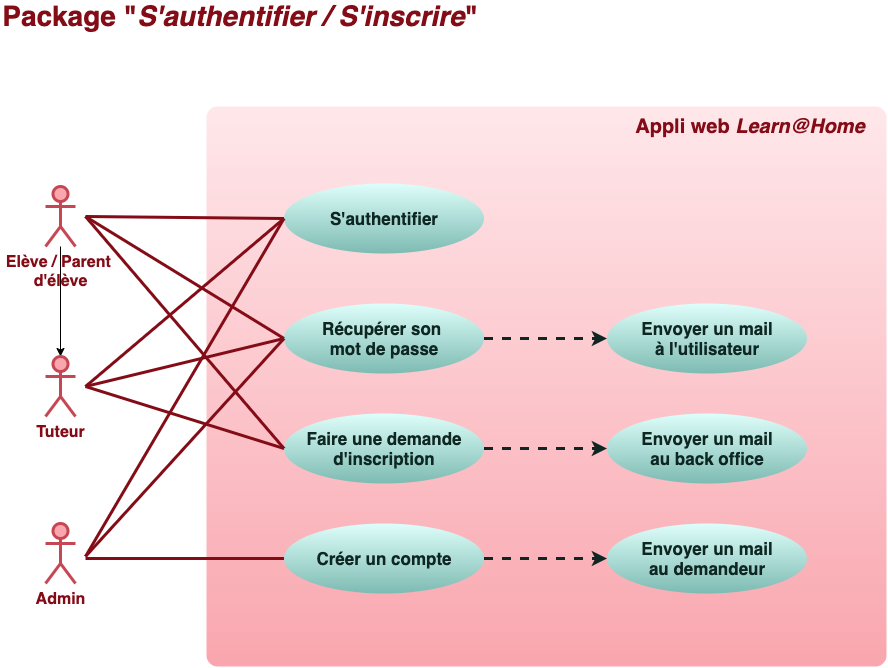

The diagram above was exported from draw.io. Its source (the exported page's mxGraphModel, read from the mxfile embedded in the PNG):
<mxGraphModel dx="1368" dy="1097" grid="0" gridSize="10" guides="1" tooltips="1" connect="1" arrows="1" fold="1" page="1" pageScale="1" pageWidth="1169" pageHeight="827" background="#ffffff" math="0" shadow="0">
  <root>
    <mxCell id="0" />
    <mxCell id="1" parent="0" />
    <mxCell id="17" value="" style="edgeStyle=orthogonalEdgeStyle;rounded=0;orthogonalLoop=1;jettySize=auto;html=1;fontColor=#0e2723;" edge="1" parent="1" source="2" target="12">
      <mxGeometry relative="1" as="geometry" />
    </mxCell>
    <mxCell id="2" value="&lt;font style=&quot;font-size: 16px&quot;&gt;Elève / Parent &lt;br&gt;d'élève&lt;/font&gt;" style="shape=umlActor;verticalLabelPosition=bottom;verticalAlign=top;html=1;strokeWidth=3;strokeColor=#C64754;fillColor=#f9a6ae;fontColor=#830C17;fontStyle=1" vertex="1" parent="1">
      <mxGeometry x="80" y="240" width="30" height="60" as="geometry" />
    </mxCell>
    <mxCell id="9" value="&lt;font size=&quot;1&quot; color=&quot;#830c17&quot;&gt;&lt;b style=&quot;font-size: 28px&quot;&gt;Package &quot;&lt;i&gt;S'authentifier / S'inscrire&lt;/i&gt;&quot;&lt;/b&gt;&lt;/font&gt;" style="text;html=1;strokeColor=none;fillColor=none;align=center;verticalAlign=middle;whiteSpace=wrap;rounded=0;fontColor=#660000;" vertex="1" parent="1">
      <mxGeometry x="35" y="60" width="480" height="20" as="geometry" />
    </mxCell>
    <mxCell id="10" value="" style="rounded=1;whiteSpace=wrap;html=1;fontColor=#660000;strokeWidth=3;strokeColor=none;fillColor=#F9A6AE;gradientColor=#fee7ea;gradientDirection=north;arcSize=2;" vertex="1" parent="1">
      <mxGeometry x="241" y="160" width="680" height="560" as="geometry" />
    </mxCell>
    <mxCell id="11" value="&lt;font style=&quot;font-size: 16px&quot;&gt;Admin&lt;/font&gt;" style="shape=umlActor;verticalLabelPosition=bottom;verticalAlign=top;html=1;strokeWidth=3;strokeColor=#C64754;fillColor=#f9a6ae;fontColor=#830C17;fontStyle=1" vertex="1" parent="1">
      <mxGeometry x="80" y="577" width="30" height="60" as="geometry" />
    </mxCell>
    <mxCell id="12" value="&lt;font style=&quot;font-size: 16px&quot;&gt;Tuteur&lt;br&gt;&lt;/font&gt;" style="shape=umlActor;verticalLabelPosition=bottom;verticalAlign=top;html=1;strokeWidth=3;strokeColor=#C64754;fillColor=#f9a6ae;fontColor=#830C17;fontStyle=1" vertex="1" parent="1">
      <mxGeometry x="80" y="410" width="30" height="60" as="geometry" />
    </mxCell>
    <mxCell id="13" value="&lt;font color=&quot;#830c17&quot;&gt;&lt;span style=&quot;font-size: 20px&quot;&gt;&lt;b&gt;Appli web&lt;i&gt; Learn@Home&lt;/i&gt;&lt;/b&gt;&lt;/span&gt;&lt;/font&gt;" style="text;html=1;strokeColor=none;fillColor=none;align=center;verticalAlign=middle;whiteSpace=wrap;rounded=0;fontColor=#660000;" vertex="1" parent="1">
      <mxGeometry x="660" y="170" width="250" height="20" as="geometry" />
    </mxCell>
    <mxCell id="16" value="&lt;font style=&quot;font-size: 17px&quot;&gt;&lt;b&gt;S'authentifier&lt;/b&gt;&lt;/font&gt;" style="ellipse;whiteSpace=wrap;html=1;rounded=1;strokeWidth=3;fontColor=#0e2723;strokeColor=none;fillColor=#defefa;gradientColor=#7dbbb2;" vertex="1" parent="1">
      <mxGeometry x="318.5" y="237" width="200" height="70" as="geometry" />
    </mxCell>
    <mxCell id="18" value="&lt;font style=&quot;font-size: 17px&quot;&gt;&lt;b&gt;Récupérer son &lt;br&gt;mot de passe&lt;br&gt;&lt;/b&gt;&lt;/font&gt;" style="ellipse;whiteSpace=wrap;html=1;rounded=1;strokeWidth=3;fontColor=#0e2723;strokeColor=none;fillColor=#defefa;gradientColor=#7dbbb2;" vertex="1" parent="1">
      <mxGeometry x="318.5" y="357" width="200" height="70" as="geometry" />
    </mxCell>
    <mxCell id="19" value="&lt;font style=&quot;font-size: 17px&quot;&gt;&lt;b&gt;Faire une demande&lt;br&gt;d'inscription&lt;br&gt;&lt;/b&gt;&lt;/font&gt;" style="ellipse;whiteSpace=wrap;html=1;rounded=1;strokeWidth=3;fontColor=#0e2723;strokeColor=none;fillColor=#defefa;gradientColor=#7dbbb2;" vertex="1" parent="1">
      <mxGeometry x="318.5" y="467" width="200" height="70" as="geometry" />
    </mxCell>
    <mxCell id="20" value="&lt;font style=&quot;font-size: 17px&quot;&gt;&lt;b&gt;Créer un compte&lt;br&gt;&lt;/b&gt;&lt;/font&gt;" style="ellipse;whiteSpace=wrap;html=1;rounded=1;strokeWidth=3;fontColor=#0e2723;strokeColor=none;fillColor=#defefa;gradientColor=#7dbbb2;" vertex="1" parent="1">
      <mxGeometry x="318.5" y="577" width="200" height="70" as="geometry" />
    </mxCell>
    <mxCell id="21" value="&lt;font style=&quot;font-size: 17px&quot;&gt;&lt;b&gt;Envoyer un mail&lt;br&gt;&lt;/b&gt;&lt;span style=&quot;color: rgba(0 , 0 , 0 , 0) ; font-family: monospace ; font-size: 0px&quot;&gt;%3CmxGraphModel%3E%3Croot%3E%3CmxCell%20id%3D%220%22%2F%3E%3CmxCell%20id%3D%221%22%20parent%3D%220%22%2F%3E%3CmxCell%20id%3D%222%22%20value%3D%22%26lt%3Bfont%20style%3D%26quot%3Bfont-size%3A%2017px%26quot%3B%26gt%3B%26lt%3Bb%26gt%3BR%C3%A9cup%C3%A9rer%20son%26lt%3Bbr%26gt%3Bmot%20de%20passe%26lt%3Bbr%26gt%3B%26lt%3B%2Fb%26gt%3B%26lt%3B%2Ffont%26gt%3B%22%20style%3D%22ellipse%3BwhiteSpace%3Dwrap%3Bhtml%3D1%3Brounded%3D1%3BstrokeWidth%3D3%3BfontColor%3D%230e2723%3BstrokeColor%3Dnone%3BfillColor%3D%23defefa%3BgradientColor%3D%237dbbb2%3B%22%20vertex%3D%221%22%20parent%3D%221%22%3E%3CmxGeometry%20x%3D%22315%22%20y%3D%22280%22%20width%3D%22200%22%20height%3D%2270%22%20as%3D%22geometry%22%2F%3E%3C%2FmxCell%3E%3C%2Froot%3E%3C%2FmxGraphModel%3E&lt;/span&gt;&lt;b&gt;à l'utilisateur&lt;br&gt;&lt;/b&gt;&lt;/font&gt;" style="ellipse;whiteSpace=wrap;html=1;rounded=1;strokeWidth=3;fontColor=#0e2723;strokeColor=none;fillColor=#defefa;gradientColor=#7dbbb2;" vertex="1" parent="1">
      <mxGeometry x="641.5" y="357" width="200" height="70" as="geometry" />
    </mxCell>
    <mxCell id="22" value="&lt;font style=&quot;font-size: 17px&quot;&gt;&lt;b&gt;Envoyer un mail&lt;br&gt;&lt;/b&gt;&lt;span style=&quot;color: rgba(0 , 0 , 0 , 0) ; font-family: monospace ; font-size: 0px&quot;&gt;%3CmxGraphModel%3E%3Croot%3E%3CmxCell%20id%3D%220%22%2F%3E%3CmxCell%20id%3D%221%22%20parent%3D%220%22%2F%3E%3CmxCell%20id%3D%222%22%20value%3D%22%26lt%3Bfont%20style%3D%26quot%3Bfont-size%3A%2017px%26quot%3B%26gt%3B%26lt%3Bb%26gt%3BR%C3%A9cup%C3%A9rer%20son%26lt%3Bbr%26gt%3Bmot%20de%20passe%26lt%3Bbr%26gt%3B%26lt%3B%2Fb%26gt%3B%26lt%3B%2Ffont%26gt%3B%22%20style%3D%22ellipse%3BwhiteSpace%3Dwrap%3Bhtml%3D1%3Brounded%3D1%3BstrokeWidth%3D3%3BfontColor%3D%230e2723%3BstrokeColor%3Dnone%3BfillColor%3D%23defefa%3BgradientColor%3D%237dbbb2%3B%22%20vertex%3D%221%22%20parent%3D%221%22%3E%3CmxGeometry%20x%3D%22315%22%20y%3D%22280%22%20width%3D%22200%22%20height%3D%2270%22%20as%3D%22geometry%22%2F%3E%3C%2FmxCell%3E%3C%2Froot%3E%3C%2FmxGraphModel%3E&lt;/span&gt;&lt;b&gt;au back office&lt;br&gt;&lt;/b&gt;&lt;/font&gt;" style="ellipse;whiteSpace=wrap;html=1;rounded=1;strokeWidth=3;fontColor=#0e2723;strokeColor=none;fillColor=#defefa;gradientColor=#7dbbb2;" vertex="1" parent="1">
      <mxGeometry x="641.5" y="467" width="200" height="70" as="geometry" />
    </mxCell>
    <mxCell id="24" value="&lt;font&gt;&lt;span style=&quot;font-size: 17px&quot;&gt;&lt;b&gt;Envoyer un mail&lt;br&gt;au demandeur&lt;/b&gt;&lt;/span&gt;&lt;span style=&quot;font-size: 0px ; color: rgba(0 , 0 , 0 , 0) ; font-family: monospace&quot;&gt;%3CmxGraphModel%3E%3Croot%3E%3CmxCell%20id%3D%220%22%2F%3E%3CmxCell%20id%3D%221%22%20parent%3D%220%22%2F%3E%3CmxCell%20id%3D%222%22%20value%3D%22%26lt%3Bfont%20style%3D%26quot%3Bfont-size%3A%2017px%26quot%3B%26gt%3B%26lt%3Bb%26gt%3BR%C3%A9cup%C3%A9rer%20son%26lt%3Bbr%26gt%3Bmot%20de%20passe%26lt%3Bbr%26gt%3B%26lt%3B%2Fb%26gt%3B%26lt%3B%2Ffont%26gt%3B%22%20style%3D%22ellipse%3BwhiteSpace%3Dwrap%3Bhtml%3D1%3Brounded%3D1%3BstrokeWidth%3D3%3BfontColor%3D%230e2723%3BstrokeColor%3Dnone%3BfillColor%3D%23defefa%3BgradientColor%3D%237dbbb2%3B%22%20vertex%3D%221%22%20parent%3D%221%22%3E%3CmxGeometry%20x%3D%22315%22%20y%3D%22280%22%20width%3D%22200%22%20height%3D%2270%22%20as%3D%22geometry%22%2F%3E%3C%2FmxCell%3E%3C%2Froot%3E%3C%2FmxGraphModel%3Eua&lt;/span&gt;&lt;b style=&quot;font-size: 17px&quot;&gt;&lt;br&gt;&lt;/b&gt;&lt;/font&gt;" style="ellipse;whiteSpace=wrap;html=1;rounded=1;strokeWidth=3;fontColor=#0e2723;strokeColor=none;fillColor=#defefa;gradientColor=#7dbbb2;" vertex="1" parent="1">
      <mxGeometry x="641.5" y="577" width="200" height="70" as="geometry" />
    </mxCell>
    <mxCell id="25" value="" style="endArrow=classic;html=1;fontColor=#0e2723;strokeColor=#0E2723;strokeWidth=3;entryX=0;entryY=0.5;entryDx=0;entryDy=0;exitX=1;exitY=0.5;exitDx=0;exitDy=0;dashed=1;" edge="1" parent="1" source="18" target="21">
      <mxGeometry width="50" height="50" relative="1" as="geometry">
        <mxPoint x="531.5" y="367" as="sourcePoint" />
        <mxPoint x="581.5" y="317" as="targetPoint" />
      </mxGeometry>
    </mxCell>
    <mxCell id="26" value="" style="endArrow=classic;html=1;fontColor=#0e2723;strokeColor=#0E2723;strokeWidth=3;exitX=1;exitY=0.5;exitDx=0;exitDy=0;dashed=1;entryX=0;entryY=0.5;entryDx=0;entryDy=0;" edge="1" parent="1" source="20" target="24">
      <mxGeometry width="50" height="50" relative="1" as="geometry">
        <mxPoint x="528.5" y="402" as="sourcePoint" />
        <mxPoint x="631.5" y="567" as="targetPoint" />
      </mxGeometry>
    </mxCell>
    <mxCell id="27" value="" style="endArrow=classic;html=1;fontColor=#0e2723;strokeColor=#0E2723;strokeWidth=3;entryX=0;entryY=0.5;entryDx=0;entryDy=0;exitX=1;exitY=0.5;exitDx=0;exitDy=0;dashed=1;" edge="1" parent="1" source="19" target="22">
      <mxGeometry width="50" height="50" relative="1" as="geometry">
        <mxPoint x="538.5" y="412" as="sourcePoint" />
        <mxPoint x="661.5" y="412" as="targetPoint" />
      </mxGeometry>
    </mxCell>
    <mxCell id="29" value="" style="endArrow=none;html=1;fontColor=#0e2723;strokeWidth=3;strokeColor=#830C17;exitX=0;exitY=0.5;exitDx=0;exitDy=0;" edge="1" parent="1" source="16">
      <mxGeometry width="50" height="50" relative="1" as="geometry">
        <mxPoint x="550" y="500" as="sourcePoint" />
        <mxPoint x="120" y="270" as="targetPoint" />
      </mxGeometry>
    </mxCell>
    <mxCell id="30" value="" style="endArrow=none;html=1;fontColor=#0e2723;strokeWidth=3;strokeColor=#830C17;exitX=0;exitY=0.5;exitDx=0;exitDy=0;" edge="1" parent="1" source="18">
      <mxGeometry width="50" height="50" relative="1" as="geometry">
        <mxPoint x="328.5" y="282" as="sourcePoint" />
        <mxPoint x="120" y="270" as="targetPoint" />
      </mxGeometry>
    </mxCell>
    <mxCell id="31" value="" style="endArrow=none;html=1;fontColor=#0e2723;strokeWidth=3;strokeColor=#830C17;exitX=0;exitY=0.5;exitDx=0;exitDy=0;" edge="1" parent="1" source="19">
      <mxGeometry width="50" height="50" relative="1" as="geometry">
        <mxPoint x="338.5" y="292" as="sourcePoint" />
        <mxPoint x="120" y="270" as="targetPoint" />
      </mxGeometry>
    </mxCell>
    <mxCell id="32" value="" style="endArrow=none;html=1;fontColor=#0e2723;strokeWidth=3;strokeColor=#830C17;exitX=0;exitY=0.5;exitDx=0;exitDy=0;" edge="1" parent="1" source="16">
      <mxGeometry width="50" height="50" relative="1" as="geometry">
        <mxPoint x="348.5" y="302" as="sourcePoint" />
        <mxPoint x="120" y="440" as="targetPoint" />
      </mxGeometry>
    </mxCell>
    <mxCell id="33" value="" style="endArrow=none;html=1;fontColor=#0e2723;strokeWidth=3;strokeColor=#830C17;exitX=0;exitY=0.5;exitDx=0;exitDy=0;" edge="1" parent="1" source="18">
      <mxGeometry width="50" height="50" relative="1" as="geometry">
        <mxPoint x="328.5" y="282" as="sourcePoint" />
        <mxPoint x="120" y="440" as="targetPoint" />
      </mxGeometry>
    </mxCell>
    <mxCell id="34" value="" style="endArrow=none;html=1;fontColor=#0e2723;strokeWidth=3;strokeColor=#830C17;exitX=0;exitY=0.5;exitDx=0;exitDy=0;" edge="1" parent="1" source="19">
      <mxGeometry width="50" height="50" relative="1" as="geometry">
        <mxPoint x="338.5" y="292" as="sourcePoint" />
        <mxPoint x="120" y="440" as="targetPoint" />
      </mxGeometry>
    </mxCell>
    <mxCell id="35" value="" style="endArrow=none;html=1;fontColor=#0e2723;strokeWidth=3;strokeColor=#830C17;exitX=0;exitY=0.5;exitDx=0;exitDy=0;" edge="1" parent="1" source="18">
      <mxGeometry width="50" height="50" relative="1" as="geometry">
        <mxPoint x="328.5" y="512" as="sourcePoint" />
        <mxPoint x="120" y="610" as="targetPoint" />
      </mxGeometry>
    </mxCell>
    <mxCell id="36" value="" style="endArrow=none;html=1;fontColor=#0e2723;strokeWidth=3;strokeColor=#830C17;exitX=0;exitY=0.5;exitDx=0;exitDy=0;" edge="1" parent="1" source="16">
      <mxGeometry width="50" height="50" relative="1" as="geometry">
        <mxPoint x="338.5" y="522" as="sourcePoint" />
        <mxPoint x="120" y="610" as="targetPoint" />
      </mxGeometry>
    </mxCell>
    <mxCell id="37" value="" style="endArrow=none;html=1;fontColor=#0e2723;strokeWidth=3;strokeColor=#830C17;exitX=0;exitY=0.5;exitDx=0;exitDy=0;" edge="1" parent="1" source="20">
      <mxGeometry width="50" height="50" relative="1" as="geometry">
        <mxPoint x="328.5" y="402" as="sourcePoint" />
        <mxPoint x="120" y="612" as="targetPoint" />
      </mxGeometry>
    </mxCell>
  </root>
</mxGraphModel>